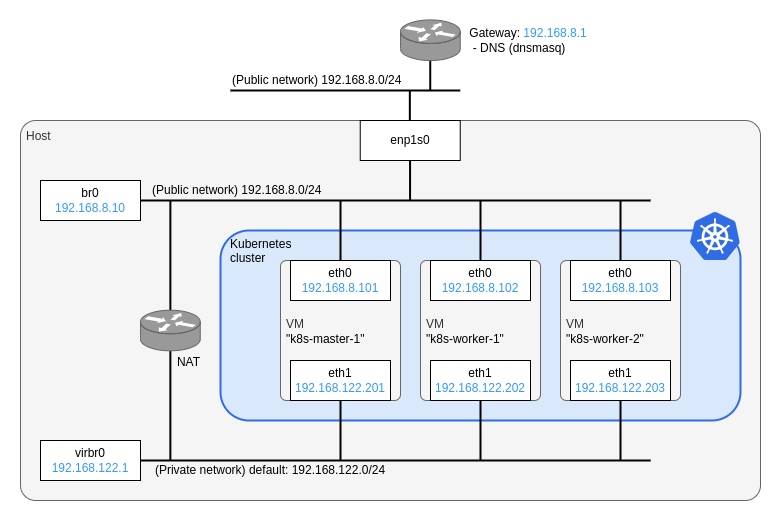

The diagram above was exported from draw.io. Its source (the exported page's mxGraphModel, read from the mxfile embedded in the PNG):
<mxGraphModel dx="2343" dy="2498" grid="1" gridSize="10" guides="1" tooltips="1" connect="1" arrows="1" fold="1" page="1" pageScale="1" pageWidth="827" pageHeight="1169" background="#ffffff" math="0" shadow="0">
  <root>
    <mxCell id="0" />
    <mxCell id="1" parent="0" />
    <mxCell id="tG38XKXG_G4PrJlP_fJg-17" value="" style="rounded=0;whiteSpace=wrap;html=1;strokeColor=none;allowArrows=0;connectable=0;" parent="1" vertex="1">
      <mxGeometry x="-120" y="-240" width="780" height="520" as="geometry" />
    </mxCell>
    <mxCell id="t6wVDE8ur3zb8HwKGCyu-32" value="Host" style="rounded=1;whiteSpace=wrap;html=1;strokeColor=#666666;strokeWidth=1;fillColor=#f5f5f5;fontColor=#333333;align=left;verticalAlign=top;spacingTop=2;spacingLeft=4;arcSize=4;connectable=0;allowArrows=0;" parent="1" vertex="1">
      <mxGeometry x="-100" y="-120" width="740" height="380" as="geometry" />
    </mxCell>
    <mxCell id="20" value="Kubernetes&lt;br&gt;cluster" style="rounded=1;whiteSpace=wrap;html=1;fillColor=#dae8fc;strokeColor=#326CE5;strokeWidth=2;align=left;verticalAlign=top;spacingLeft=8;" parent="1" vertex="1">
      <mxGeometry x="100" y="-10" width="520" height="190" as="geometry" />
    </mxCell>
    <mxCell id="t6wVDE8ur3zb8HwKGCyu-33" value="VM&lt;br style=&quot;border-color: var(--border-color); color: rgb(0, 0, 0);&quot;&gt;&lt;span style=&quot;color: rgb(0, 0, 0);&quot;&gt;&quot;k8s-worker-1&quot;&lt;/span&gt;" style="rounded=1;whiteSpace=wrap;html=1;strokeColor=#666666;strokeWidth=1;fillColor=#f5f5f5;fontColor=#333333;align=left;verticalAlign=middle;spacingTop=2;spacingLeft=4;arcSize=5;" parent="1" vertex="1">
      <mxGeometry x="300" y="20" width="120" height="140" as="geometry" />
    </mxCell>
    <mxCell id="t6wVDE8ur3zb8HwKGCyu-34" value="VM&lt;br style=&quot;border-color: var(--border-color); color: rgb(0, 0, 0);&quot;&gt;&lt;span style=&quot;color: rgb(0, 0, 0);&quot;&gt;&quot;k8s-worker-2&quot;&lt;/span&gt;" style="rounded=1;whiteSpace=wrap;html=1;strokeColor=#666666;strokeWidth=1;fillColor=#f5f5f5;fontColor=#333333;align=left;verticalAlign=middle;spacingTop=2;spacingLeft=4;arcSize=5;" parent="1" vertex="1">
      <mxGeometry x="440" y="20" width="120" height="140" as="geometry" />
    </mxCell>
    <mxCell id="t6wVDE8ur3zb8HwKGCyu-30" value="VM&lt;br style=&quot;border-color: var(--border-color); color: rgb(0, 0, 0);&quot;&gt;&lt;span style=&quot;color: rgb(0, 0, 0);&quot;&gt;&quot;k8s-master-1&quot;&lt;/span&gt;" style="rounded=1;whiteSpace=wrap;html=1;strokeColor=#666666;strokeWidth=1;fillColor=#f5f5f5;fontColor=#333333;align=left;verticalAlign=middle;spacingTop=2;spacingLeft=4;arcSize=5;" parent="1" vertex="1">
      <mxGeometry x="160" y="20" width="120" height="140" as="geometry" />
    </mxCell>
    <mxCell id="CdVEtX-ss27-gKUcnOvj-5" value="eth1&lt;br&gt;&lt;font color=&quot;#3399ff&quot;&gt;192.168.122.201&lt;/font&gt;" style="rounded=0;whiteSpace=wrap;html=1;" parent="1" vertex="1">
      <mxGeometry x="170" y="120" width="100" height="40" as="geometry" />
    </mxCell>
    <mxCell id="CdVEtX-ss27-gKUcnOvj-11" value="eth1&lt;br&gt;&lt;font color=&quot;#3399ff&quot;&gt;192.168.122.202&lt;/font&gt;" style="rounded=0;whiteSpace=wrap;html=1;" parent="1" vertex="1">
      <mxGeometry x="310" y="120" width="100" height="40" as="geometry" />
    </mxCell>
    <mxCell id="CdVEtX-ss27-gKUcnOvj-13" value="eth1&lt;br&gt;&lt;font color=&quot;#3399ff&quot;&gt;192.168.122.203&lt;/font&gt;" style="rounded=0;whiteSpace=wrap;html=1;" parent="1" vertex="1">
      <mxGeometry x="450" y="120" width="100" height="40" as="geometry" />
    </mxCell>
    <mxCell id="_snxV2do2sWlrfjyquUq-4" value="&lt;font&gt;(Private network) default: 192.168.122.0/24&lt;/font&gt;" style="rounded=0;whiteSpace=wrap;html=1;strokeColor=none;fillColor=none;fontColor=default;" parent="1" vertex="1">
      <mxGeometry x="30" y="220" width="240" height="20" as="geometry" />
    </mxCell>
    <mxCell id="5" style="edgeStyle=orthogonalEdgeStyle;rounded=0;orthogonalLoop=1;jettySize=auto;html=1;strokeColor=default;fontColor=#3399FF;endArrow=none;endFill=0;strokeWidth=2;exitX=1;exitY=0.5;exitDx=0;exitDy=0;" parent="1" source="u4R6TUbmXpz0FgdjJEV8-20" edge="1">
      <mxGeometry relative="1" as="geometry">
        <mxPoint x="530" y="220" as="targetPoint" />
        <mxPoint x="170" y="220" as="sourcePoint" />
      </mxGeometry>
    </mxCell>
    <mxCell id="17" value="" style="sketch=0;aspect=fixed;html=1;points=[];align=center;image;fontSize=12;image=img/lib/mscae/Kubernetes.svg;" parent="1" vertex="1">
      <mxGeometry x="570" y="-28" width="50" height="48" as="geometry" />
    </mxCell>
    <mxCell id="t6wVDE8ur3zb8HwKGCyu-29" style="edgeStyle=orthogonalEdgeStyle;rounded=0;orthogonalLoop=1;jettySize=auto;html=1;exitX=0.5;exitY=1;exitDx=0;exitDy=0;strokeWidth=2;endArrow=none;endFill=0;" parent="1" edge="1">
      <mxGeometry relative="1" as="geometry">
        <mxPoint x="220" y="220" as="targetPoint" />
        <mxPoint x="220" y="160" as="sourcePoint" />
      </mxGeometry>
    </mxCell>
    <mxCell id="t6wVDE8ur3zb8HwKGCyu-28" style="edgeStyle=orthogonalEdgeStyle;rounded=0;orthogonalLoop=1;jettySize=auto;html=1;exitX=0.5;exitY=1;exitDx=0;exitDy=0;strokeWidth=2;endArrow=none;endFill=0;" parent="1" edge="1">
      <mxGeometry relative="1" as="geometry">
        <mxPoint x="360" y="220" as="targetPoint" />
        <mxPoint x="360" y="160" as="sourcePoint" />
      </mxGeometry>
    </mxCell>
    <mxCell id="t6wVDE8ur3zb8HwKGCyu-27" style="edgeStyle=orthogonalEdgeStyle;rounded=0;orthogonalLoop=1;jettySize=auto;html=1;exitX=0.5;exitY=1;exitDx=0;exitDy=0;strokeWidth=2;endArrow=none;endFill=0;" parent="1" edge="1">
      <mxGeometry relative="1" as="geometry">
        <mxPoint x="500" y="220" as="targetPoint" />
        <mxPoint x="500" y="160" as="sourcePoint" />
      </mxGeometry>
    </mxCell>
    <mxCell id="epAChkfYRrpUBfoZVf0N-30" style="edgeStyle=orthogonalEdgeStyle;rounded=0;orthogonalLoop=1;jettySize=auto;html=1;exitX=0.5;exitY=1;exitDx=0;exitDy=0;strokeWidth=2;endArrow=none;endFill=0;" parent="1" edge="1">
      <mxGeometry relative="1" as="geometry">
        <mxPoint x="289.34000000000003" y="-120" as="targetPoint" />
        <mxPoint x="289.34000000000003" y="-150" as="sourcePoint" />
      </mxGeometry>
    </mxCell>
    <mxCell id="epAChkfYRrpUBfoZVf0N-31" style="edgeStyle=orthogonalEdgeStyle;rounded=0;orthogonalLoop=1;jettySize=auto;html=1;strokeWidth=2;endArrow=none;endFill=0;" parent="1" edge="1">
      <mxGeometry relative="1" as="geometry">
        <mxPoint x="110" y="-150" as="targetPoint" />
        <mxPoint x="339.74" y="-150" as="sourcePoint" />
      </mxGeometry>
    </mxCell>
    <mxCell id="epAChkfYRrpUBfoZVf0N-32" value="&lt;font&gt;(Public&amp;nbsp;network) 192.168.8.0/24&lt;br&gt;&lt;/font&gt;" style="rounded=0;whiteSpace=wrap;html=1;strokeColor=none;fillColor=none;fontColor=default;align=left;" parent="1" vertex="1">
      <mxGeometry x="110" y="-170" width="179.74" height="20" as="geometry" />
    </mxCell>
    <mxCell id="epAChkfYRrpUBfoZVf0N-33" style="edgeStyle=orthogonalEdgeStyle;rounded=0;orthogonalLoop=1;jettySize=auto;html=1;exitX=0.5;exitY=1;exitDx=0;exitDy=0;strokeWidth=2;endArrow=none;endFill=0;" parent="1" edge="1">
      <mxGeometry relative="1" as="geometry">
        <mxPoint x="309.74" y="-150" as="targetPoint" />
        <mxPoint x="309.74" y="-180" as="sourcePoint" />
      </mxGeometry>
    </mxCell>
    <mxCell id="epAChkfYRrpUBfoZVf0N-34" value="&lt;div style=&quot;&quot;&gt;&lt;span style=&quot;background-color: initial;&quot;&gt;&lt;font color=&quot;#000000&quot;&gt;&amp;nbsp;Gateway: &lt;/font&gt;&lt;font color=&quot;#3399ff&quot;&gt;192.168.8.1&lt;/font&gt;&lt;/span&gt;&lt;/div&gt;&lt;div style=&quot;&quot;&gt;&lt;span style=&quot;background-color: initial;&quot;&gt;&lt;font color=&quot;#000000&quot;&gt;&amp;nbsp; - DNS (dnsmasq)&lt;/font&gt;&lt;/span&gt;&lt;/div&gt;" style="shape=mxgraph.cisco.routers.router;html=1;pointerEvents=1;dashed=0;fillColor=#999999;strokeColor=#666666;strokeWidth=1;verticalLabelPosition=middle;verticalAlign=middle;align=left;outlineConnect=0;fontColor=#333333;labelPosition=right;spacingLeft=4;" parent="1" vertex="1">
      <mxGeometry x="280" y="-220.59000000000003" width="59.74" height="40.59" as="geometry" />
    </mxCell>
    <mxCell id="epAChkfYRrpUBfoZVf0N-37" value="enp1s0" style="rounded=0;whiteSpace=wrap;html=1;" parent="1" vertex="1">
      <mxGeometry x="239.74" y="-120" width="100" height="40" as="geometry" />
    </mxCell>
    <mxCell id="epAChkfYRrpUBfoZVf0N-38" value="eth0&lt;br&gt;&lt;font color=&quot;#3399ff&quot;&gt;192.168.8.101&lt;/font&gt;" style="rounded=0;whiteSpace=wrap;html=1;" parent="1" vertex="1">
      <mxGeometry x="170" y="20" width="100" height="40" as="geometry" />
    </mxCell>
    <mxCell id="epAChkfYRrpUBfoZVf0N-39" value="eth0&lt;br&gt;&lt;font color=&quot;#3399ff&quot;&gt;192.168.8.102&lt;/font&gt;" style="rounded=0;whiteSpace=wrap;html=1;" parent="1" vertex="1">
      <mxGeometry x="310" y="20" width="100" height="40" as="geometry" />
    </mxCell>
    <mxCell id="epAChkfYRrpUBfoZVf0N-40" value="eth0&lt;br&gt;&lt;font color=&quot;#3399ff&quot;&gt;192.168.8.103&lt;/font&gt;" style="rounded=0;whiteSpace=wrap;html=1;" parent="1" vertex="1">
      <mxGeometry x="450" y="20" width="100" height="40" as="geometry" />
    </mxCell>
    <mxCell id="epAChkfYRrpUBfoZVf0N-74" style="edgeStyle=orthogonalEdgeStyle;rounded=0;orthogonalLoop=1;jettySize=auto;html=1;exitX=0.5;exitY=1;exitDx=0;exitDy=0;strokeWidth=2;endArrow=none;endFill=0;entryX=0.5;entryY=0;entryDx=0;entryDy=0;" parent="1" target="epAChkfYRrpUBfoZVf0N-38" edge="1">
      <mxGeometry relative="1" as="geometry">
        <mxPoint x="220" as="targetPoint" />
        <mxPoint x="220" y="-40" as="sourcePoint" />
      </mxGeometry>
    </mxCell>
    <mxCell id="epAChkfYRrpUBfoZVf0N-75" style="edgeStyle=orthogonalEdgeStyle;rounded=0;orthogonalLoop=1;jettySize=auto;html=1;exitX=0.5;exitY=1;exitDx=0;exitDy=0;strokeWidth=2;endArrow=none;endFill=0;entryX=0.5;entryY=0;entryDx=0;entryDy=0;" parent="1" target="epAChkfYRrpUBfoZVf0N-39" edge="1">
      <mxGeometry relative="1" as="geometry">
        <mxPoint x="360" as="targetPoint" />
        <mxPoint x="360" y="-40" as="sourcePoint" />
      </mxGeometry>
    </mxCell>
    <mxCell id="epAChkfYRrpUBfoZVf0N-76" style="edgeStyle=orthogonalEdgeStyle;rounded=0;orthogonalLoop=1;jettySize=auto;html=1;exitX=0.5;exitY=1;exitDx=0;exitDy=0;strokeWidth=2;endArrow=none;endFill=0;entryX=0.5;entryY=0;entryDx=0;entryDy=0;" parent="1" target="epAChkfYRrpUBfoZVf0N-40" edge="1">
      <mxGeometry relative="1" as="geometry">
        <mxPoint x="500" as="targetPoint" />
        <mxPoint x="500" y="-40" as="sourcePoint" />
      </mxGeometry>
    </mxCell>
    <mxCell id="epAChkfYRrpUBfoZVf0N-79" style="edgeStyle=orthogonalEdgeStyle;rounded=0;orthogonalLoop=1;jettySize=auto;html=1;strokeColor=default;fontColor=#3399FF;endArrow=none;endFill=0;strokeWidth=2;exitX=1;exitY=0.5;exitDx=0;exitDy=0;" parent="1" source="epAChkfYRrpUBfoZVf0N-81" edge="1">
      <mxGeometry relative="1" as="geometry">
        <mxPoint x="530" y="-40" as="targetPoint" />
        <mxPoint x="150" y="-40" as="sourcePoint" />
      </mxGeometry>
    </mxCell>
    <mxCell id="epAChkfYRrpUBfoZVf0N-81" value="br0&lt;br&gt;&lt;font color=&quot;#3399ff&quot;&gt;192.168.8.10&lt;/font&gt;" style="rounded=0;whiteSpace=wrap;html=1;" parent="1" vertex="1">
      <mxGeometry x="-80" y="-60" width="100" height="40" as="geometry" />
    </mxCell>
    <mxCell id="epAChkfYRrpUBfoZVf0N-82" style="edgeStyle=orthogonalEdgeStyle;rounded=0;orthogonalLoop=1;jettySize=auto;html=1;exitX=0.5;exitY=0;exitDx=0;exitDy=0;strokeColor=default;fontColor=#3399FF;endArrow=none;endFill=0;strokeWidth=2;" parent="1" edge="1">
      <mxGeometry relative="1" as="geometry">
        <mxPoint x="289.57" y="-80" as="targetPoint" />
        <mxPoint x="289.57" y="-40" as="sourcePoint" />
      </mxGeometry>
    </mxCell>
    <mxCell id="u4R6TUbmXpz0FgdjJEV8-20" value="virbr0&lt;br&gt;&lt;font color=&quot;#3399ff&quot;&gt;192.168.122.1&lt;/font&gt;" style="rounded=0;whiteSpace=wrap;html=1;" parent="1" vertex="1">
      <mxGeometry x="-80" y="200" width="100" height="40" as="geometry" />
    </mxCell>
    <mxCell id="Ujqowb8r0B1-ANNDz4v8-25" style="edgeStyle=orthogonalEdgeStyle;rounded=0;orthogonalLoop=1;jettySize=auto;html=1;exitX=0.5;exitY=1;exitDx=0;exitDy=0;exitPerimeter=0;strokeWidth=2;endArrow=none;endFill=0;" parent="1" source="BIa_p2GQhcXoVRtGDYGW-20" edge="1">
      <mxGeometry relative="1" as="geometry">
        <mxPoint x="49.87000000000012" y="220" as="targetPoint" />
      </mxGeometry>
    </mxCell>
    <mxCell id="Ujqowb8r0B1-ANNDz4v8-27" style="edgeStyle=orthogonalEdgeStyle;rounded=0;orthogonalLoop=1;jettySize=auto;html=1;exitX=0.5;exitY=0;exitDx=0;exitDy=0;exitPerimeter=0;strokeWidth=2;endArrow=none;endFill=0;" parent="1" source="BIa_p2GQhcXoVRtGDYGW-20" edge="1">
      <mxGeometry relative="1" as="geometry">
        <mxPoint x="49.87000000000012" y="-40" as="targetPoint" />
      </mxGeometry>
    </mxCell>
    <mxCell id="BIa_p2GQhcXoVRtGDYGW-20" value="&lt;div style=&quot;&quot;&gt;&lt;font color=&quot;#000000&quot;&gt;NAT&lt;/font&gt;&lt;/div&gt;" style="shape=mxgraph.cisco.routers.router;html=1;pointerEvents=1;dashed=0;fillColor=#999999;strokeColor=#666666;strokeWidth=1;verticalLabelPosition=bottom;verticalAlign=top;align=center;outlineConnect=0;fontColor=#333333;labelPosition=center;spacingLeft=36;spacing=0;" parent="1" vertex="1">
      <mxGeometry x="20" y="69.70999999999995" width="59.74" height="40.59" as="geometry" />
    </mxCell>
    <mxCell id="Ujqowb8r0B1-ANNDz4v8-22" value="&lt;font&gt;(Public network) 192.168.8.0/24&lt;br&gt;&lt;/font&gt;" style="rounded=0;whiteSpace=wrap;html=1;strokeColor=none;fillColor=none;fontColor=default;align=left;" parent="1" vertex="1">
      <mxGeometry x="30" y="-60" width="179.74" height="20" as="geometry" />
    </mxCell>
  </root>
</mxGraphModel>